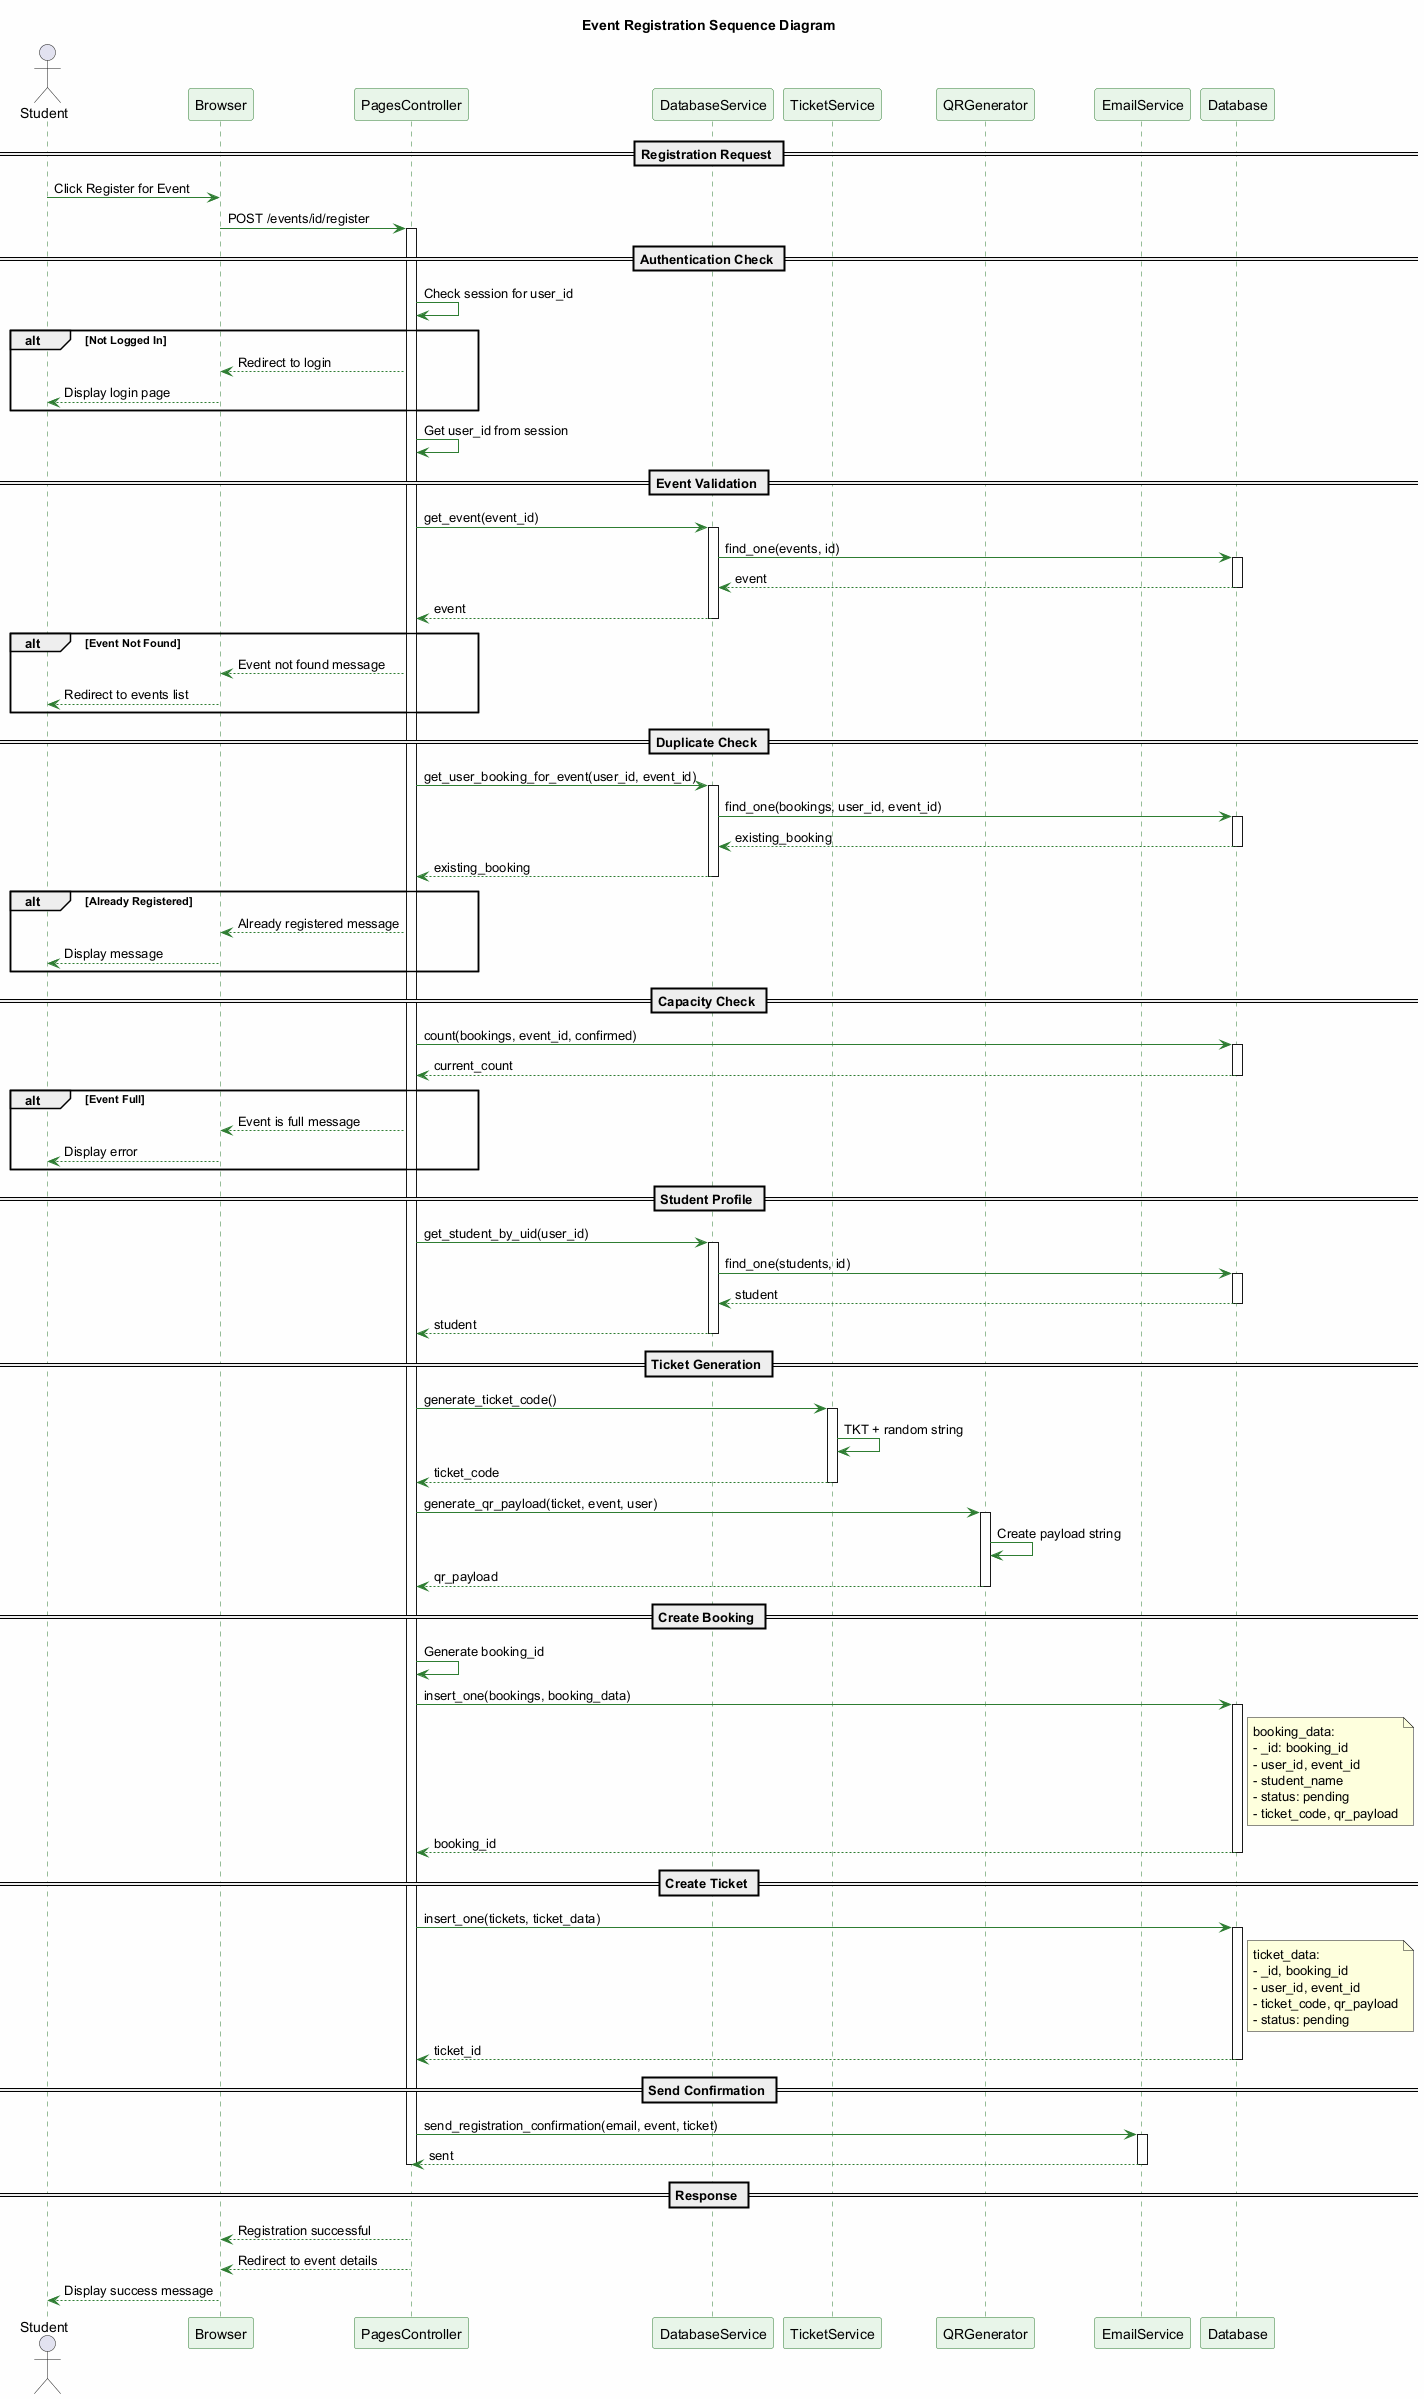

The diagram above was rendered by PlantUML. Its source (embedded in the PNG):
@startuml Event_Registration_Sequence
'==============================================================================
' DIAGRAM: Event Registration (Booking) Sequence Diagram
' PURPOSE: Shows object interactions when student registers for an event
' INCLUDES: Capacity check, ticket generation, email notification
'==============================================================================

skinparam backgroundColor #FEFEFE
skinparam sequenceArrowColor #2E7D32
skinparam sequenceLifeLineBorderColor #2E7D32
skinparam sequenceParticipantBackgroundColor #E8F5E9
skinparam sequenceParticipantBorderColor #2E7D32

title Event Registration Sequence Diagram

actor "Student" as User
participant "Browser" as Browser
participant "PagesController" as Pages
participant "DatabaseService" as DBS
participant "TicketService" as Ticket
participant "QRGenerator" as QR
participant "EmailService" as Email
participant "Database" as DB

== Registration Request ==

User -> Browser: Click Register for Event
Browser -> Pages: POST /events/id/register

activate Pages

== Authentication Check ==

Pages -> Pages: Check session for user_id

alt Not Logged In
    Pages --> Browser: Redirect to login
    Browser --> User: Display login page
end

Pages -> Pages: Get user_id from session

== Event Validation ==

Pages -> DBS: get_event(event_id)
activate DBS
DBS -> DB: find_one(events, id)
activate DB
DB --> DBS: event
deactivate DB
DBS --> Pages: event
deactivate DBS

alt Event Not Found
    Pages --> Browser: Event not found message
    Browser --> User: Redirect to events list
end

== Duplicate Check ==

Pages -> DBS: get_user_booking_for_event(user_id, event_id)
activate DBS
DBS -> DB: find_one(bookings, user_id, event_id)
activate DB
DB --> DBS: existing_booking
deactivate DB
DBS --> Pages: existing_booking
deactivate DBS

alt Already Registered
    Pages --> Browser: Already registered message
    Browser --> User: Display message
end

== Capacity Check ==

Pages -> DB: count(bookings, event_id, confirmed)
activate DB
DB --> Pages: current_count
deactivate DB

alt Event Full
    Pages --> Browser: Event is full message
    Browser --> User: Display error
end

== Student Profile ==

Pages -> DBS: get_student_by_uid(user_id)
activate DBS
DBS -> DB: find_one(students, id)
activate DB
DB --> DBS: student
deactivate DB
DBS --> Pages: student
deactivate DBS

== Ticket Generation ==

Pages -> Ticket: generate_ticket_code()
activate Ticket
Ticket -> Ticket: TKT + random string
Ticket --> Pages: ticket_code
deactivate Ticket

Pages -> QR: generate_qr_payload(ticket, event, user)
activate QR
QR -> QR: Create payload string
QR --> Pages: qr_payload
deactivate QR

== Create Booking ==

Pages -> Pages: Generate booking_id
Pages -> DB: insert_one(bookings, booking_data)
activate DB
note right of DB
  booking_data:
  - _id: booking_id
  - user_id, event_id
  - student_name
  - status: pending
  - ticket_code, qr_payload
end note
DB --> Pages: booking_id
deactivate DB

== Create Ticket ==

Pages -> DB: insert_one(tickets, ticket_data)
activate DB
note right of DB
  ticket_data:
  - _id, booking_id
  - user_id, event_id
  - ticket_code, qr_payload
  - status: pending
end note
DB --> Pages: ticket_id
deactivate DB

== Send Confirmation ==

Pages -> Email: send_registration_confirmation(email, event, ticket)
activate Email
Email --> Pages: sent
deactivate Email

deactivate Pages

== Response ==

Pages --> Browser: Registration successful
Pages --> Browser: Redirect to event details
Browser --> User: Display success message

@enduml